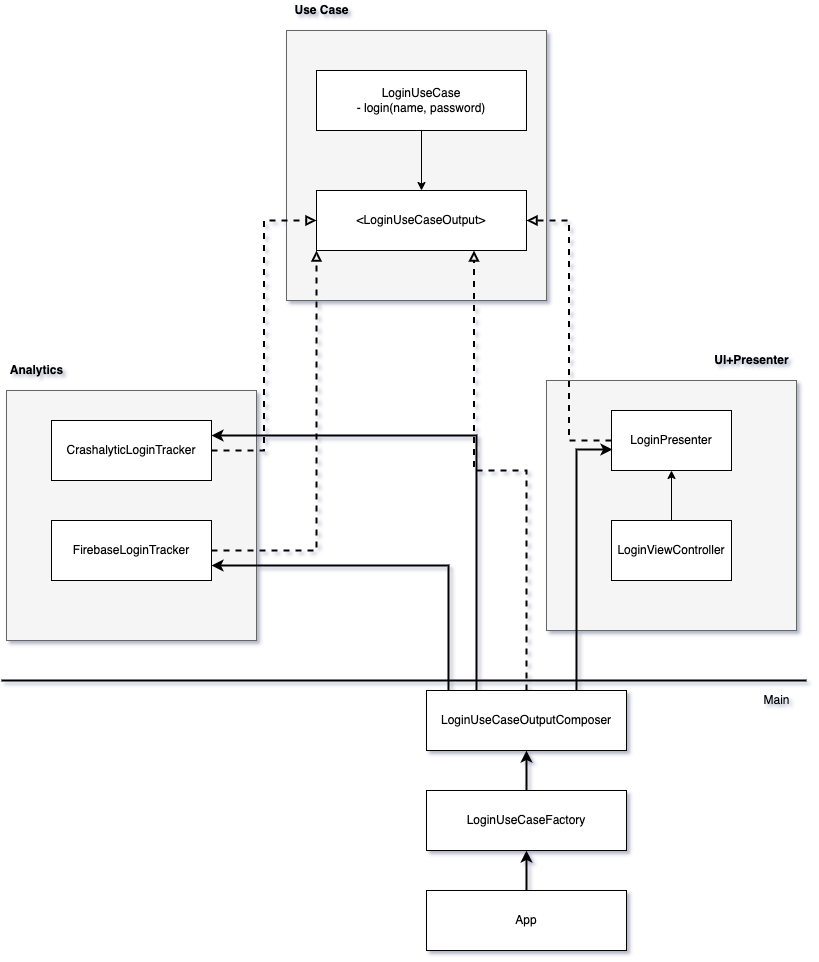

The diagram above was exported from draw.io. Its source (the exported page's mxGraphModel, read from the mxfile embedded in the PNG):
<mxGraphModel dx="946" dy="600" grid="1" gridSize="10" guides="1" tooltips="1" connect="1" arrows="1" fold="1" page="1" pageScale="1" pageWidth="827" pageHeight="1169" math="0" shadow="0">
  <root>
    <mxCell id="0" />
    <mxCell id="1" parent="0" />
    <mxCell id="Lzv6BiHYfYswRLMzde6l-1" value="" style="rounded=0;whiteSpace=wrap;html=1;fillColor=#f5f5f5;fontColor=#333333;strokeColor=#666666;" vertex="1" parent="1">
      <mxGeometry x="300" y="70" width="260" height="270" as="geometry" />
    </mxCell>
    <mxCell id="Lzv6BiHYfYswRLMzde6l-2" value="Use Case" style="text;html=1;align=center;verticalAlign=middle;resizable=0;points=[];autosize=1;strokeColor=none;fillColor=none;fontStyle=1" vertex="1" parent="1">
      <mxGeometry x="300" y="40" width="70" height="20" as="geometry" />
    </mxCell>
    <mxCell id="Lzv6BiHYfYswRLMzde6l-5" style="edgeStyle=orthogonalEdgeStyle;rounded=0;orthogonalLoop=1;jettySize=auto;html=1;" edge="1" parent="1" source="Lzv6BiHYfYswRLMzde6l-3" target="Lzv6BiHYfYswRLMzde6l-4">
      <mxGeometry relative="1" as="geometry" />
    </mxCell>
    <mxCell id="Lzv6BiHYfYswRLMzde6l-3" value="LoginUseCase&lt;br&gt;- login(name, password)" style="rounded=0;whiteSpace=wrap;html=1;" vertex="1" parent="1">
      <mxGeometry x="330" y="110" width="210" height="60" as="geometry" />
    </mxCell>
    <mxCell id="Lzv6BiHYfYswRLMzde6l-4" value="&amp;lt;LoginUseCaseOutput&amp;gt;" style="rounded=0;whiteSpace=wrap;html=1;" vertex="1" parent="1">
      <mxGeometry x="330" y="230" width="210" height="60" as="geometry" />
    </mxCell>
    <mxCell id="Lzv6BiHYfYswRLMzde6l-6" value="" style="rounded=0;whiteSpace=wrap;html=1;fillColor=#f5f5f5;fontColor=#333333;strokeColor=#666666;" vertex="1" parent="1">
      <mxGeometry x="20" y="430" width="250" height="250" as="geometry" />
    </mxCell>
    <mxCell id="Lzv6BiHYfYswRLMzde6l-7" value="Analytics" style="text;html=1;align=center;verticalAlign=middle;resizable=0;points=[];autosize=1;strokeColor=none;fillColor=none;fontStyle=1" vertex="1" parent="1">
      <mxGeometry x="15" y="400" width="70" height="20" as="geometry" />
    </mxCell>
    <mxCell id="Lzv6BiHYfYswRLMzde6l-16" style="edgeStyle=orthogonalEdgeStyle;rounded=0;orthogonalLoop=1;jettySize=auto;html=1;entryX=0;entryY=0.5;entryDx=0;entryDy=0;endArrow=block;endFill=0;dashed=1;strokeWidth=2;" edge="1" parent="1" source="Lzv6BiHYfYswRLMzde6l-8" target="Lzv6BiHYfYswRLMzde6l-4">
      <mxGeometry relative="1" as="geometry" />
    </mxCell>
    <mxCell id="Lzv6BiHYfYswRLMzde6l-8" value="CrashalyticLoginTracker" style="rounded=0;whiteSpace=wrap;html=1;" vertex="1" parent="1">
      <mxGeometry x="65" y="460" width="160" height="60" as="geometry" />
    </mxCell>
    <mxCell id="Lzv6BiHYfYswRLMzde6l-17" style="edgeStyle=orthogonalEdgeStyle;rounded=0;orthogonalLoop=1;jettySize=auto;html=1;entryX=0;entryY=1;entryDx=0;entryDy=0;dashed=1;endArrow=block;endFill=0;strokeWidth=2;" edge="1" parent="1" source="Lzv6BiHYfYswRLMzde6l-9" target="Lzv6BiHYfYswRLMzde6l-4">
      <mxGeometry relative="1" as="geometry" />
    </mxCell>
    <mxCell id="Lzv6BiHYfYswRLMzde6l-9" value="FirebaseLoginTracker" style="rounded=0;whiteSpace=wrap;html=1;" vertex="1" parent="1">
      <mxGeometry x="65" y="560" width="160" height="60" as="geometry" />
    </mxCell>
    <mxCell id="Lzv6BiHYfYswRLMzde6l-11" value="" style="rounded=0;whiteSpace=wrap;html=1;fillColor=#f5f5f5;fontColor=#333333;strokeColor=#666666;" vertex="1" parent="1">
      <mxGeometry x="560" y="420" width="250" height="250" as="geometry" />
    </mxCell>
    <mxCell id="Lzv6BiHYfYswRLMzde6l-12" value="UI+Presenter" style="text;html=1;align=center;verticalAlign=middle;resizable=0;points=[];autosize=1;strokeColor=none;fillColor=none;fontStyle=1" vertex="1" parent="1">
      <mxGeometry x="720" y="390" width="90" height="20" as="geometry" />
    </mxCell>
    <mxCell id="Lzv6BiHYfYswRLMzde6l-18" style="edgeStyle=orthogonalEdgeStyle;rounded=0;orthogonalLoop=1;jettySize=auto;html=1;entryX=1;entryY=0.5;entryDx=0;entryDy=0;dashed=1;endArrow=block;endFill=0;strokeWidth=2;" edge="1" parent="1" source="Lzv6BiHYfYswRLMzde6l-13" target="Lzv6BiHYfYswRLMzde6l-4">
      <mxGeometry relative="1" as="geometry" />
    </mxCell>
    <mxCell id="Lzv6BiHYfYswRLMzde6l-13" value="LoginPresenter" style="rounded=0;whiteSpace=wrap;html=1;" vertex="1" parent="1">
      <mxGeometry x="625" y="450" width="120" height="60" as="geometry" />
    </mxCell>
    <mxCell id="Lzv6BiHYfYswRLMzde6l-15" style="edgeStyle=orthogonalEdgeStyle;rounded=0;orthogonalLoop=1;jettySize=auto;html=1;entryX=0.5;entryY=1;entryDx=0;entryDy=0;" edge="1" parent="1" source="Lzv6BiHYfYswRLMzde6l-14" target="Lzv6BiHYfYswRLMzde6l-13">
      <mxGeometry relative="1" as="geometry" />
    </mxCell>
    <mxCell id="Lzv6BiHYfYswRLMzde6l-14" value="LoginViewController" style="rounded=0;whiteSpace=wrap;html=1;" vertex="1" parent="1">
      <mxGeometry x="625" y="560" width="120" height="60" as="geometry" />
    </mxCell>
    <mxCell id="Lzv6BiHYfYswRLMzde6l-21" style="edgeStyle=orthogonalEdgeStyle;rounded=0;orthogonalLoop=1;jettySize=auto;html=1;entryX=0.75;entryY=1;entryDx=0;entryDy=0;dashed=1;endArrow=block;endFill=0;strokeWidth=2;" edge="1" parent="1" source="Lzv6BiHYfYswRLMzde6l-20" target="Lzv6BiHYfYswRLMzde6l-4">
      <mxGeometry relative="1" as="geometry" />
    </mxCell>
    <mxCell id="Lzv6BiHYfYswRLMzde6l-22" style="edgeStyle=orthogonalEdgeStyle;rounded=0;orthogonalLoop=1;jettySize=auto;html=1;exitX=0.25;exitY=0;exitDx=0;exitDy=0;entryX=1;entryY=0.25;entryDx=0;entryDy=0;endArrow=classic;endFill=1;strokeWidth=2;" edge="1" parent="1" source="Lzv6BiHYfYswRLMzde6l-20" target="Lzv6BiHYfYswRLMzde6l-8">
      <mxGeometry relative="1" as="geometry" />
    </mxCell>
    <mxCell id="Lzv6BiHYfYswRLMzde6l-23" style="edgeStyle=orthogonalEdgeStyle;rounded=0;orthogonalLoop=1;jettySize=auto;html=1;exitX=0.11;exitY=0.017;exitDx=0;exitDy=0;entryX=1;entryY=0.75;entryDx=0;entryDy=0;endArrow=classic;endFill=1;strokeWidth=2;exitPerimeter=0;" edge="1" parent="1" source="Lzv6BiHYfYswRLMzde6l-20" target="Lzv6BiHYfYswRLMzde6l-9">
      <mxGeometry relative="1" as="geometry" />
    </mxCell>
    <mxCell id="Lzv6BiHYfYswRLMzde6l-24" style="edgeStyle=orthogonalEdgeStyle;rounded=0;orthogonalLoop=1;jettySize=auto;html=1;exitX=0.75;exitY=0;exitDx=0;exitDy=0;entryX=0.008;entryY=0.65;entryDx=0;entryDy=0;entryPerimeter=0;endArrow=classic;endFill=1;strokeWidth=2;" edge="1" parent="1" source="Lzv6BiHYfYswRLMzde6l-20" target="Lzv6BiHYfYswRLMzde6l-13">
      <mxGeometry relative="1" as="geometry" />
    </mxCell>
    <mxCell id="Lzv6BiHYfYswRLMzde6l-20" value="LoginUseCaseOutputComposer" style="whiteSpace=wrap;html=1;" vertex="1" parent="1">
      <mxGeometry x="440" y="730" width="200" height="60" as="geometry" />
    </mxCell>
    <mxCell id="Lzv6BiHYfYswRLMzde6l-26" style="edgeStyle=orthogonalEdgeStyle;rounded=0;orthogonalLoop=1;jettySize=auto;html=1;entryX=0.5;entryY=1;entryDx=0;entryDy=0;endArrow=classic;endFill=1;strokeWidth=2;" edge="1" parent="1" source="Lzv6BiHYfYswRLMzde6l-25" target="Lzv6BiHYfYswRLMzde6l-20">
      <mxGeometry relative="1" as="geometry" />
    </mxCell>
    <mxCell id="Lzv6BiHYfYswRLMzde6l-25" value="LoginUseCaseFactory" style="whiteSpace=wrap;html=1;" vertex="1" parent="1">
      <mxGeometry x="440" y="830" width="200" height="60" as="geometry" />
    </mxCell>
    <mxCell id="Lzv6BiHYfYswRLMzde6l-28" style="edgeStyle=orthogonalEdgeStyle;rounded=0;orthogonalLoop=1;jettySize=auto;html=1;entryX=0.5;entryY=1;entryDx=0;entryDy=0;endArrow=classic;endFill=1;strokeWidth=2;" edge="1" parent="1" source="Lzv6BiHYfYswRLMzde6l-27" target="Lzv6BiHYfYswRLMzde6l-25">
      <mxGeometry relative="1" as="geometry" />
    </mxCell>
    <mxCell id="Lzv6BiHYfYswRLMzde6l-27" value="App" style="whiteSpace=wrap;html=1;" vertex="1" parent="1">
      <mxGeometry x="440" y="930" width="200" height="60" as="geometry" />
    </mxCell>
    <mxCell id="Lzv6BiHYfYswRLMzde6l-29" value="" style="endArrow=none;html=1;rounded=0;strokeWidth=2;" edge="1" parent="1">
      <mxGeometry width="50" height="50" relative="1" as="geometry">
        <mxPoint x="15" y="720" as="sourcePoint" />
        <mxPoint x="820" y="720" as="targetPoint" />
      </mxGeometry>
    </mxCell>
    <mxCell id="Lzv6BiHYfYswRLMzde6l-30" value="Main" style="text;html=1;align=center;verticalAlign=middle;resizable=0;points=[];autosize=1;strokeColor=none;fillColor=none;" vertex="1" parent="1">
      <mxGeometry x="770" y="730" width="40" height="20" as="geometry" />
    </mxCell>
  </root>
</mxGraphModel>